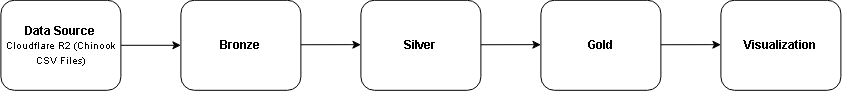

The diagram above was exported from draw.io. Its source (the exported page's mxGraphModel, read from the mxfile embedded in the PNG):
<mxGraphModel dx="1288" dy="659" grid="1" gridSize="10" guides="1" tooltips="1" connect="1" arrows="1" fold="1" page="1" pageScale="1" pageWidth="850" pageHeight="1100" math="0" shadow="0">
  <root>
    <mxCell id="0" />
    <mxCell id="1" parent="0" />
    <mxCell id="y59-7F3ueeHOiURlujyb-3" edge="1" parent="1" source="y59-7F3ueeHOiURlujyb-1" style="edgeStyle=orthogonalEdgeStyle;rounded=0;orthogonalLoop=1;jettySize=auto;html=1;" value="">
      <mxGeometry relative="1" as="geometry">
        <Array as="points">
          <mxPoint x="200" y="225" />
        </Array>
        <mxPoint x="210" y="225" as="targetPoint" />
      </mxGeometry>
    </mxCell>
    <mxCell id="y59-7F3ueeHOiURlujyb-1" parent="1" style="rounded=1;whiteSpace=wrap;html=1;" value="&lt;b&gt;Data Source&lt;/b&gt;&lt;div&gt;&lt;font style=&quot;font-size: 10px;&quot;&gt;Cloudflare R2 (Chinook CSV Files)&lt;/font&gt;&lt;/div&gt;" vertex="1">
      <mxGeometry height="90" width="120" x="30" y="180" as="geometry" />
    </mxCell>
    <mxCell id="y59-7F3ueeHOiURlujyb-5" parent="1" style="rounded=1;whiteSpace=wrap;html=1;" value="&lt;b&gt;Bronze&lt;/b&gt;" vertex="1">
      <mxGeometry height="90" width="120" x="210" y="180" as="geometry" />
    </mxCell>
    <mxCell id="y59-7F3ueeHOiURlujyb-8" edge="1" parent="1" style="edgeStyle=orthogonalEdgeStyle;rounded=0;orthogonalLoop=1;jettySize=auto;html=1;" value="">
      <mxGeometry relative="1" as="geometry">
        <Array as="points">
          <mxPoint x="380" y="224.44" />
        </Array>
        <mxPoint x="330" y="224.44" as="sourcePoint" />
        <mxPoint x="390" y="224.44" as="targetPoint" />
      </mxGeometry>
    </mxCell>
    <mxCell id="y59-7F3ueeHOiURlujyb-9" parent="1" style="rounded=1;whiteSpace=wrap;html=1;" value="&lt;b&gt;Silver&lt;/b&gt;" vertex="1">
      <mxGeometry height="90" width="120" x="390" y="180" as="geometry" />
    </mxCell>
    <mxCell id="y59-7F3ueeHOiURlujyb-10" edge="1" parent="1" style="edgeStyle=orthogonalEdgeStyle;rounded=0;orthogonalLoop=1;jettySize=auto;html=1;" value="">
      <mxGeometry relative="1" as="geometry">
        <Array as="points">
          <mxPoint x="560" y="224.44" />
        </Array>
        <mxPoint x="510" y="224.44" as="sourcePoint" />
        <mxPoint x="570" y="224.44" as="targetPoint" />
      </mxGeometry>
    </mxCell>
    <mxCell id="y59-7F3ueeHOiURlujyb-11" parent="1" style="rounded=1;whiteSpace=wrap;html=1;" value="&lt;b&gt;Gold&lt;/b&gt;" vertex="1">
      <mxGeometry height="90" width="120" x="570" y="180" as="geometry" />
    </mxCell>
    <mxCell id="y59-7F3ueeHOiURlujyb-13" parent="1" style="rounded=1;whiteSpace=wrap;html=1;" value="&lt;b&gt;Visualization&lt;/b&gt;" vertex="1">
      <mxGeometry height="90" width="120" x="750" y="180" as="geometry" />
    </mxCell>
    <mxCell id="y59-7F3ueeHOiURlujyb-14" edge="1" parent="1" style="edgeStyle=orthogonalEdgeStyle;rounded=0;orthogonalLoop=1;jettySize=auto;html=1;" value="">
      <mxGeometry relative="1" as="geometry">
        <Array as="points">
          <mxPoint x="740" y="224.44" />
        </Array>
        <mxPoint x="690" y="224.44" as="sourcePoint" />
        <mxPoint x="750" y="224.44" as="targetPoint" />
      </mxGeometry>
    </mxCell>
  </root>
</mxGraphModel>